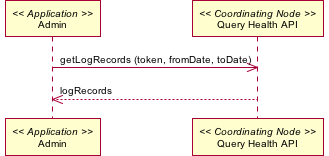

The diagram above was rendered by PlantUML. Its source (embedded in the PNG):
@startuml images/17b_interaction.png
skinparam activityFontColor black
skinparam activityFontSize 10
skinparam activityFontName arial
skinparam activityArrowFontColor black
skinparam activityArrowFontSize 10
skinparam activityArrowFontName arial
skinparam classArrowFontColor black
skinparam classArrowFontSize 10
skinparam classArrowFontName arial
skinparam classAttributeFontColor black
skinparam classAttributeFontSize 10
skinparam classAttributeFontName arial
skinparam classFontColor black
skinparam classFontSize 10
skinparam classFontName arial
skinparam componentFontColor black
skinparam componentFontSize 10
skinparam componentFontName arial
skinparam componentArrowFontColor black
skinparam componentArrowFontSize 10
skinparam componentArrowFontName arial
skinparam noteFontColor black
skinparam noteFontSize 10
skinparam noteFontName arial
skinparam packageFontColor black
skinparam packageFontSize 10
skinparam packageFontName arial
skinparam sequenceActorFontColor black
skinparam sequenceActorFontSize 10
skinparam sequenceActorFontName arial
skinparam sequenceArrowFontColor black
skinparam sequenceArrowFontSize 10
skinparam sequenceArrowFontName arial
skinparam sequenceGroupingFontColor black
skinparam sequenceGroupingFontSize 10
skinparam sequenceGroupingFontName arial
skinparam sequenceGroupingHeaderFontColor black
skinparam sequenceGroupingHeaderFontSize 10
skinparam sequenceGroupingHeaderFontName arial
skinparam sequenceParticipantFontColor black
skinparam sequenceParticipantFontSize 10
skinparam sequenceParticipantFontName arial
skinparam sequenceTitleFontColor black
skinparam sequenceTitleFontSize 10
skinparam sequenceTitleFontName arial
skinparam titleFontColor black
skinparam titleFontSize 10
skinparam titleFontName arial
skinparam usecaseFontColor black
skinparam usecaseFontSize 10
skinparam usecaseFontName arial
skinparam usecaseActorFontColor black
skinparam usecaseActorFontSize 10
skinparam usecaseActorFontName arial
skinparam usecaseArrowFontColor black
skinparam usecaseArrowFontSize 10
skinparam usecaseArrowFontName arial
participant "Admin" as app_admin << Application >>
participant "Query Health API" as c_query << Coordinating Node >>
app_admin -> c_query: getLogRecords (token, fromDate, toDate)
c_query --> app_admin: logRecords
@enduml